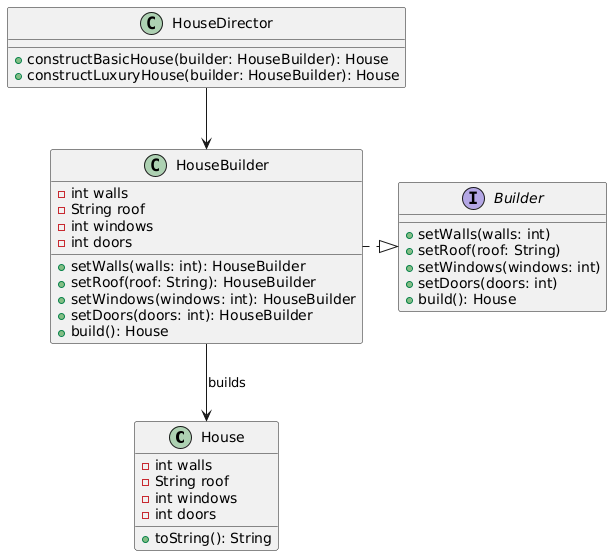

The diagram above was rendered by PlantUML. Its source (embedded in the PNG):
@startuml
class House {
  -int walls
  -String roof
  -int windows
  -int doors
  +toString(): String
}

interface Builder {
  +setWalls(walls: int)
  +setRoof(roof: String)
  +setWindows(windows: int)
  +setDoors(doors: int)
  +build(): House
}

class HouseBuilder {
  -int walls
  -String roof
  -int windows
  -int doors
  +setWalls(walls: int): HouseBuilder
  +setRoof(roof: String): HouseBuilder
  +setWindows(windows: int): HouseBuilder
  +setDoors(doors: int): HouseBuilder
  +build(): House
}

class HouseDirector {
  +constructBasicHouse(builder: HouseBuilder): House
  +constructLuxuryHouse(builder: HouseBuilder): House
}

HouseBuilder .|> Builder
HouseDirector --> HouseBuilder
HouseBuilder --> House : builds
@enduml